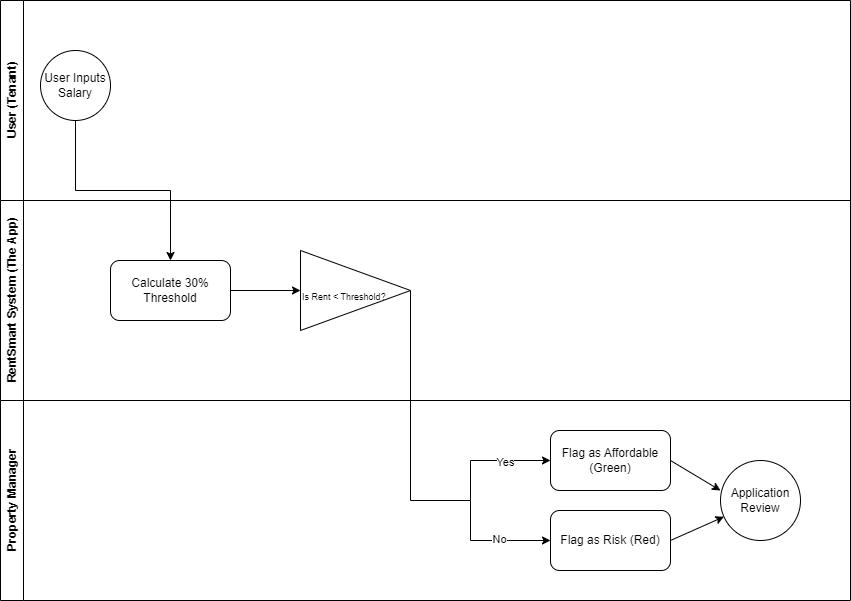

The diagram above was exported from draw.io. Its source (the exported page's mxGraphModel, read from the mxfile embedded in the PNG):
<mxGraphModel dx="1224" dy="621" grid="1" gridSize="10" guides="1" tooltips="1" connect="1" arrows="1" fold="1" page="1" pageScale="1" pageWidth="850" pageHeight="1100" math="0" shadow="0">
  <root>
    <mxCell id="0" />
    <mxCell id="1" parent="0" />
    <mxCell id="foZHZ8-JnaY1TeF-09k_-6" parent="1" style="swimlane;horizontal=0;whiteSpace=wrap;html=1;startSize=23;" value="User (Tenant)" vertex="1">
      <mxGeometry height="200" width="850" y="10" as="geometry" />
    </mxCell>
    <mxCell id="foZHZ8-JnaY1TeF-09k_-5" parent="foZHZ8-JnaY1TeF-09k_-6" style="ellipse;whiteSpace=wrap;html=1;aspect=fixed;" value="&lt;font&gt;User Inputs Salary&lt;/font&gt;" vertex="1">
      <mxGeometry height="70" width="70" x="40" y="50" as="geometry" />
    </mxCell>
    <mxCell id="foZHZ8-JnaY1TeF-09k_-7" parent="1" style="swimlane;horizontal=0;whiteSpace=wrap;html=1;startSize=23;" value="RentSmart System (The App)" vertex="1">
      <mxGeometry height="200" width="850" y="210" as="geometry" />
    </mxCell>
    <mxCell id="foZHZ8-JnaY1TeF-09k_-13" parent="foZHZ8-JnaY1TeF-09k_-7" style="rounded=1;whiteSpace=wrap;html=1;" value="Calculate 30% Threshold" vertex="1">
      <mxGeometry height="60" width="120" x="110" y="60" as="geometry" />
    </mxCell>
    <mxCell id="foZHZ8-JnaY1TeF-09k_-9" parent="1" style="swimlane;horizontal=0;whiteSpace=wrap;html=1;startSize=23;" value="Property Manager" vertex="1">
      <mxGeometry height="200" width="850" y="410" as="geometry" />
    </mxCell>
    <mxCell id="foZHZ8-JnaY1TeF-09k_-18" parent="foZHZ8-JnaY1TeF-09k_-9" style="rounded=1;whiteSpace=wrap;html=1;" value="Flag as Affordable (Green)" vertex="1">
      <mxGeometry height="60" width="120" x="549.9999999999998" y="30" as="geometry" />
    </mxCell>
    <mxCell id="foZHZ8-JnaY1TeF-09k_-19" parent="foZHZ8-JnaY1TeF-09k_-9" style="rounded=1;whiteSpace=wrap;html=1;" value="Flag as Risk (Red)" vertex="1">
      <mxGeometry height="60" width="120" x="550" y="110" as="geometry" />
    </mxCell>
    <mxCell id="foZHZ8-JnaY1TeF-09k_-23" edge="1" parent="foZHZ8-JnaY1TeF-09k_-9" style="endArrow=classic;html=1;rounded=0;" value="">
      <mxGeometry height="50" relative="1" width="50" as="geometry">
        <mxPoint x="670" y="60" as="sourcePoint" />
        <mxPoint x="720" y="90" as="targetPoint" />
      </mxGeometry>
    </mxCell>
    <mxCell id="foZHZ8-JnaY1TeF-09k_-24" edge="1" parent="foZHZ8-JnaY1TeF-09k_-9" style="endArrow=classic;html=1;rounded=0;" target="foZHZ8-JnaY1TeF-09k_-25" value="">
      <mxGeometry height="50" relative="1" width="50" as="geometry">
        <mxPoint x="670" y="140" as="sourcePoint" />
        <mxPoint x="740" y="100" as="targetPoint" />
      </mxGeometry>
    </mxCell>
    <mxCell id="foZHZ8-JnaY1TeF-09k_-25" parent="foZHZ8-JnaY1TeF-09k_-9" style="ellipse;whiteSpace=wrap;html=1;aspect=fixed;" value="&lt;span style=&quot;color: rgba(0, 0, 0, 0); font-family: monospace; font-size: 0px; text-align: start; text-wrap-mode: nowrap;&quot;&gt;%3CmxGraphModel%3E%3Croot%3E%3CmxCell%20id%3D%220%22%2F%3E%3CmxCell%20id%3D%221%22%20parent%3D%220%22%2F%3E%3CmxCell%20id%3D%222%22%20edge%3D%221%22%20parent%3D%221%22%20style%3D%22endArrow%3Dclassic%3Bhtml%3D1%3Brounded%3D0%3B%22%20value%3D%22%22%3E%3CmxGeometry%20height%3D%2250%22%20relative%3D%221%22%20width%3D%2250%22%20as%3D%22geometry%22%3E%3CmxPoint%20x%3D%22670%22%20y%3D%22470%22%20as%3D%22sourcePoint%22%2F%3E%3CmxPoint%20x%3D%22740%22%20y%3D%22510%22%20as%3D%22targetPoint%22%2F%3E%3C%2FmxGeometry%3E%3C%2FmxCell%3E%3C%2Froot%3E%3C%2FmxGraphModel%3E&lt;/span&gt;Application Review" vertex="1">
      <mxGeometry height="80" width="80" x="720" y="60" as="geometry" />
    </mxCell>
    <mxCell id="foZHZ8-JnaY1TeF-09k_-14" edge="1" parent="1" source="foZHZ8-JnaY1TeF-09k_-5" style="edgeStyle=orthogonalEdgeStyle;rounded=0;orthogonalLoop=1;jettySize=auto;html=1;" target="foZHZ8-JnaY1TeF-09k_-13">
      <mxGeometry relative="1" as="geometry" />
    </mxCell>
    <mxCell id="foZHZ8-JnaY1TeF-09k_-17" edge="1" parent="1" source="foZHZ8-JnaY1TeF-09k_-15" style="edgeStyle=orthogonalEdgeStyle;rounded=0;orthogonalLoop=1;jettySize=auto;html=1;exitX=1;exitY=0.5;exitDx=0;exitDy=0;">
      <mxGeometry relative="1" as="geometry">
        <Array as="points">
          <mxPoint x="410" y="510" />
          <mxPoint x="470" y="510" />
          <mxPoint x="470" y="470" />
        </Array>
        <mxPoint x="550" y="470" as="targetPoint" />
      </mxGeometry>
    </mxCell>
    <mxCell id="foZHZ8-JnaY1TeF-09k_-21" connectable="0" parent="foZHZ8-JnaY1TeF-09k_-17" style="edgeLabel;html=1;align=center;verticalAlign=middle;resizable=0;points=[];" value="Yes" vertex="1">
      <mxGeometry relative="1" x="0.7652" y="-1" as="geometry">
        <mxPoint as="offset" />
      </mxGeometry>
    </mxCell>
    <mxCell id="foZHZ8-JnaY1TeF-09k_-15" parent="1" style="triangle;whiteSpace=wrap;html=1;align=left;" value="&lt;div style=&quot;&quot;&gt;&lt;font style=&quot;font-size: 9px;&quot;&gt;&lt;br&gt;&lt;/font&gt;&lt;/div&gt;&lt;font style=&quot;font-size: 9px;&quot;&gt;&lt;div style=&quot;&quot;&gt;&lt;span style=&quot;background-color: transparent; color: light-dark(rgb(0, 0, 0), rgb(255, 255, 255));&quot;&gt;Is Rent &amp;lt; Threshold?&lt;/span&gt;&lt;/div&gt;&lt;/font&gt;" vertex="1">
      <mxGeometry height="80" width="110" x="300" y="260" as="geometry" />
    </mxCell>
    <mxCell id="foZHZ8-JnaY1TeF-09k_-16" edge="1" parent="1" source="foZHZ8-JnaY1TeF-09k_-13" style="edgeStyle=orthogonalEdgeStyle;rounded=0;orthogonalLoop=1;jettySize=auto;html=1;" target="foZHZ8-JnaY1TeF-09k_-15" value="">
      <mxGeometry relative="1" as="geometry" />
    </mxCell>
    <mxCell id="foZHZ8-JnaY1TeF-09k_-20" edge="1" parent="1" style="edgeStyle=orthogonalEdgeStyle;rounded=0;orthogonalLoop=1;jettySize=auto;html=1;entryX=0;entryY=0.5;entryDx=0;entryDy=0;" target="foZHZ8-JnaY1TeF-09k_-19">
      <mxGeometry relative="1" as="geometry">
        <Array as="points">
          <mxPoint x="470" y="550" />
        </Array>
        <mxPoint x="470" y="510" as="sourcePoint" />
        <mxPoint x="520" y="550" as="targetPoint" />
      </mxGeometry>
    </mxCell>
    <mxCell id="foZHZ8-JnaY1TeF-09k_-22" connectable="0" parent="foZHZ8-JnaY1TeF-09k_-20" style="edgeLabel;html=1;align=center;verticalAlign=middle;resizable=0;points=[];" value="No" vertex="1">
      <mxGeometry relative="1" x="0.1397" y="2" as="geometry">
        <mxPoint as="offset" />
      </mxGeometry>
    </mxCell>
  </root>
</mxGraphModel>